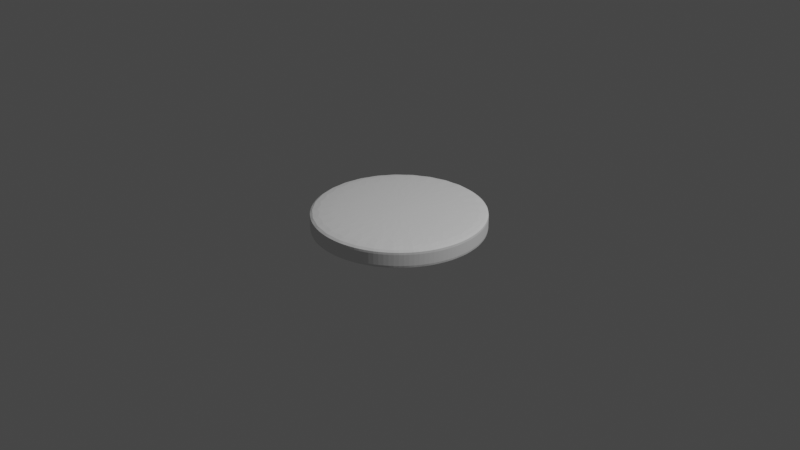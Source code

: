 # Source: Cookie_Round_Plain.blend  (saved by Blender 3.6.13; exported with 4.5.12 LTS)
import bpy
from mathutils import Matrix  # noqa: F401  (used for matrix-valued properties, if any)

bpy.ops.wm.read_factory_settings(use_empty=True)
scene = bpy.context.scene
scene.name = 'Scene'

# ---- collections
col_collection = bpy.data.collections.new('Collection'); scene.collection.children.link(col_collection)

# ---- world
world_world = bpy.data.worlds.new('World'); scene.world = world_world
world_world.use_nodes = True; world_world.node_tree.nodes.clear()
_N = world_world.node_tree.nodes; _L = world_world.node_tree.links
n0 = _N.new('ShaderNodeOutputWorld'); n0.name = 'World Output'; n0.location = (300, 300)
n1 = _N.new('ShaderNodeBackground'); n1.name = 'Background'; n1.location = (10, 300)
n1.inputs[0].default_value = (0.05088, 0.05088, 0.05088, 1.0)
_L.new(n1.outputs[0], n0.inputs[0])
n0.is_active_output = True
world_world.color = (0.05088, 0.05088, 0.05088)
world_world.use_sun_shadow = False
world_world.sun_shadow_jitter_overblur = 0.0

# ---- cameras
cam_camera = bpy.data.cameras.new('Camera')
cam_camera.clip_end = 100.0
cam_camera.ortho_scale = 7.314

# ---- lights
light_light = bpy.data.lights.new('Light', 'POINT')
light_light.transmission_factor = 0.0
light_light.energy = 1000.0
light_light.shadow_soft_size = 0.1
light_light.shadow_maximum_resolution = 0.006
light_light.use_absolute_resolution = True

# ---- meshes
me_cylinder = bpy.data.meshes.new('Cylinder')
me_cylinder.from_pydata([(0.0, 0.91, -0.07272), (0.0, 0.91, 0.07928), (0.1956, 0.8887, -0.07272), (0.1956, 0.8887, 0.07928), (0.3821, 0.8259, -0.07272), (0.3821, 0.8259, 0.07928), (0.5507, 0.7244, -0.07272), (0.5507, 0.7244, 0.07928), (0.6936, 0.5891, -0.07272), (0.6936, 0.5891, 0.07928), (0.804, 0.4263, -0.07272), (0.804, 0.4263, 0.07928), (0.8768, 0.2435, -0.07272), (0.8768, 0.2435, 0.07928), (0.9087, 0.04927, -0.07272), (0.9087, 0.04927, 0.07928), (0.898, -0.1472, -0.07272), (0.898, -0.1472, 0.07928), (0.8454, -0.3368, -0.07272), (0.8454, -0.3368, 0.07928), (0.7532, -0.5107, -0.07272), (0.7532, -0.5107, 0.07928), (0.6258, -0.6607, -0.07272), (0.6258, -0.6607, 0.07928), (0.4692, -0.7797, -0.07272), (0.4692, -0.7797, 0.07928), (0.2906, -0.8624, -0.07272), (0.2906, -0.8624, 0.07928), (0.09839, -0.9047, -0.07272), (0.09839, -0.9047, 0.07928), (-0.09839, -0.9047, -0.07272), (-0.09839, -0.9047, 0.07928), (-0.2906, -0.8624, -0.07272), (-0.2906, -0.8624, 0.07928), (-0.4692, -0.7797, -0.07272), (-0.4692, -0.7797, 0.07928), (-0.6258, -0.6607, -0.07272), (-0.6258, -0.6607, 0.07928), (-0.7532, -0.5107, -0.07272), (-0.7532, -0.5107, 0.07928), (-0.8454, -0.3368, -0.07272), (-0.8454, -0.3368, 0.07928), (-0.898, -0.1472, -0.07272), (-0.898, -0.1472, 0.07928), (-0.9087, 0.04927, -0.07272), (-0.9087, 0.04927, 0.07928), (-0.8768, 0.2435, -0.07272), (-0.8768, 0.2435, 0.07928), (-0.804, 0.4263, -0.07272), (-0.804, 0.4263, 0.07928), (-0.6936, 0.5891, -0.07272), (-0.6936, 0.5891, 0.07928), (-0.5507, 0.7244, -0.07272), (-0.5507, 0.7244, 0.07928), (-0.3821, 0.8259, -0.07272), (-0.3821, 0.8259, 0.07928), (-0.1956, 0.8887, -0.07272), (-0.1956, 0.8887, 0.07928), (4.658e-10, 0.91, 0.1283), (0.1956, 0.8887, 0.1283), (0.3821, 0.8259, 0.1283), (0.5507, 0.7244, 0.1283), (0.6936, 0.5891, 0.1283), (0.804, 0.4263, 0.1283), (0.8768, 0.2435, 0.1283), (0.9087, 0.04927, 0.1283), (0.898, -0.1472, 0.1283), (0.8454, -0.3368, 0.1283), (0.7532, -0.5107, 0.1283), (0.6258, -0.6607, 0.1283), (0.4692, -0.7797, 0.1283), (0.2906, -0.8624, 0.1283), (0.09839, -0.9047, 0.1283), (-0.09839, -0.9047, 0.1283), (-0.2906, -0.8624, 0.1283), (-0.4692, -0.7797, 0.1283), (-0.6258, -0.6607, 0.1283), (-0.7532, -0.5107, 0.1283), (-0.8454, -0.3368, 0.1283), (-0.898, -0.1472, 0.1283), (-0.9087, 0.04927, 0.1283), (-0.8768, 0.2435, 0.1283), (-0.804, 0.4263, 0.1283), (-0.6936, 0.5891, 0.1283), (-0.5507, 0.7244, 0.1283), (-0.3821, 0.8259, 0.1283), (-0.1956, 0.8887, 0.1283), (5.453e-10, 0.91, -0.1137), (0.1956, 0.8887, -0.1137), (0.3821, 0.8259, -0.1137), (0.5507, 0.7244, -0.1137), (0.6936, 0.5891, -0.1137), (0.804, 0.4263, -0.1137), (0.8768, 0.2435, -0.1137), (0.9087, 0.04927, -0.1137), (0.898, -0.1472, -0.1137), (0.8454, -0.3368, -0.1137), (0.7532, -0.5107, -0.1137), (0.6258, -0.6607, -0.1137), (0.4692, -0.7797, -0.1137), (0.2906, -0.8624, -0.1137), (0.09839, -0.9047, -0.1137), (-0.09839, -0.9047, -0.1137), (-0.2906, -0.8624, -0.1137), (-0.4692, -0.7797, -0.1137), (-0.6258, -0.6607, -0.1137), (-0.7532, -0.5107, -0.1137), (-0.8454, -0.3368, -0.1137), (-0.898, -0.1472, -0.1137), (-0.9087, 0.04927, -0.1137), (-0.8768, 0.2435, -0.1137), (-0.804, 0.4263, -0.1137), (-0.6936, 0.5891, -0.1137), (-0.5507, 0.7244, -0.1137), (-0.3821, 0.8259, -0.1137), (-0.1956, 0.8887, -0.1137)], [], [(0, 1, 3, 2), (2, 3, 5, 4), (4, 5, 7, 6), (6, 7, 9, 8), (8, 9, 11, 10), (10, 11, 13, 12), (12, 13, 15, 14), (14, 15, 17, 16), (16, 17, 19, 18), (18, 19, 21, 20), (20, 21, 23, 22), (22, 23, 25, 24), (24, 25, 27, 26), (26, 27, 29, 28), (28, 29, 31, 30), (30, 31, 33, 32), (32, 33, 35, 34), (34, 35, 37, 36), (36, 37, 39, 38), (38, 39, 41, 40), (40, 41, 43, 42), (42, 43, 45, 44), (44, 45, 47, 46), (46, 47, 49, 48), (48, 49, 51, 50), (50, 51, 53, 52), (52, 53, 55, 54), (15, 13, 64, 65), (54, 55, 57, 56), (56, 57, 1, 0), (8, 10, 92, 91), (59, 58, 86, 85, 84, 83, 82, 81, 80, 79, 78, 77, 76, 75, 74, 73, 72, 71, 70, 69, 68, 67, 66, 65, 64, 63, 62, 61, 60), (33, 31, 73, 74), (51, 49, 82, 83), (7, 5, 60, 61), (25, 23, 69, 70), (43, 41, 78, 79), (17, 15, 65, 66), (35, 33, 74, 75), (53, 51, 83, 84), (9, 7, 61, 62), (27, 25, 70, 71), (45, 43, 79, 80), (19, 17, 66, 67), (37, 35, 75, 76), (55, 53, 84, 85), (11, 9, 62, 63), (29, 27, 71, 72), (47, 45, 80, 81), (3, 1, 58, 59), (21, 19, 67, 68), (39, 37, 76, 77), (57, 55, 85, 86), (13, 11, 63, 64), (31, 29, 72, 73), (49, 47, 81, 82), (5, 3, 59, 60), (23, 21, 68, 69), (41, 39, 77, 78), (1, 57, 86, 58), (87, 88, 89, 90, 91, 92, 93, 94, 95, 96, 97, 98, 99, 100, 101, 102, 103, 104, 105, 106, 107, 108, 109, 110, 111, 112, 113, 114, 115), (26, 28, 101, 100), (0, 2, 88, 87), (44, 46, 110, 109), (18, 20, 97, 96), (36, 38, 106, 105), (54, 56, 115, 114), (10, 12, 93, 92), (28, 30, 102, 101), (46, 48, 111, 110), (2, 4, 89, 88), (20, 22, 98, 97), (38, 40, 107, 106), (56, 0, 87, 115), (12, 14, 94, 93), (30, 32, 103, 102), (48, 50, 112, 111), (4, 6, 90, 89), (22, 24, 99, 98), (40, 42, 108, 107), (14, 16, 95, 94), (32, 34, 104, 103), (50, 52, 113, 112), (6, 8, 91, 90), (24, 26, 100, 99), (42, 44, 109, 108), (16, 18, 96, 95), (34, 36, 105, 104), (52, 54, 114, 113)])
_uv = me_cylinder.uv_layers.new(name='UVMap')
_uv.uv.foreach_set('vector', [1.0, 0.5, 1.0, 1.0, 0.9655, 1.0, 0.9655, 0.5, 0.9655, 0.5, 0.9655, 1.0, 0.931, 1.0, 0.931, 0.5, 0.931, 0.5, 0.931, 1.0, 0.8966, 1.0, 0.8966, 0.5, 0.8966, 0.5, 0.8966, 1.0, 0.8621, 1.0, 0.8621, 0.5, 0.8621, 0.5, 0.8621, 1.0, 0.8276, 1.0, 0.8276, 0.5, 0.8276, 0.5, 0.8276, 1.0, 0.7931, 1.0, 0.7931, 0.5, 0.7931, 0.5, 0.7931, 1.0, 0.7586, 1.0, 0.7586, 0.5, 0.7586, 0.5, 0.7586, 1.0, 0.7241, 1.0, 0.7241, 0.5, 0.7241, 0.5, 0.7241, 1.0, 0.6897, 1.0, 0.6897, 0.5, 0.6897, 0.5, 0.6897, 1.0, 0.6552, 1.0, 0.6552, 0.5, 0.6552, 0.5, 0.6552, 1.0, 0.6207, 1.0, 0.6207, 0.5, 0.6207, 0.5, 0.6207, 1.0, 0.5862, 1.0, 0.5862, 0.5, 0.5862, 0.5, 0.5862, 1.0, 0.5517, 1.0, 0.5517, 0.5, 0.5517, 0.5, 0.5517, 1.0, 0.5172, 1.0, 0.5172, 0.5, 0.5172, 0.5, 0.5172, 1.0, 0.4828, 1.0, 0.4828, 0.5, 0.4828, 0.5, 0.4828, 1.0, 0.4483, 1.0, 0.4483, 0.5, 0.4483, 0.5, 0.4483, 1.0, 0.4138, 1.0, 0.4138, 0.5, 0.4138, 0.5, 0.4138, 1.0, 0.3793, 1.0, 0.3793, 0.5, 0.3793, 0.5, 0.3793, 1.0, 0.3448, 1.0, 0.3448, 0.5, 0.3448, 0.5, 0.3448, 1.0, 0.3103, 1.0, 0.3103, 0.5, 0.3103, 0.5, 0.3103, 1.0, 0.2759, 1.0, 0.2759, 0.5, 0.2759, 0.5, 0.2759, 1.0, 0.2414, 1.0, 0.2414, 0.5, 0.2414, 0.5, 0.2414, 1.0, 0.2069, 1.0, 0.2069, 0.5, 0.2069, 0.5, 0.2069, 1.0, 0.1724, 1.0, 0.1724, 0.5, 0.1724, 0.5, 0.1724, 1.0, 0.1379, 1.0, 0.1379, 0.5, 0.1379, 0.5, 0.1379, 1.0, 0.1034, 1.0, 0.1034, 0.5, 0.1034, 0.5, 0.1034, 1.0, 0.06897, 1.0, 0.06897, 0.5, 0.7586, 1.0, 0.7931, 1.0, 0.7931, 1.0, 0.7586, 1.0, 0.06897, 0.5, 0.06897, 1.0, 0.03448, 1.0, 0.03448, 0.5, 0.03448, 0.5, 0.03448, 1.0, -2.012e-07, 1.0, -2.012e-07, 0.5, 0.8621, 0.5, 0.8276, 0.5, 0.8276, 0.5, 0.8621, 0.5, 0.3016, 0.4844, 0.25, 0.49, 0.1984, 0.4844, 0.1492, 0.4678, 0.1048, 0.4411, 0.06708, 0.4054, 0.03796, 0.3624, 0.01875, 0.3142, 0.01035, 0.263, 0.01316, 0.2112, 0.02705, 0.1612, 0.05135, 0.1153, 0.08495, 0.07576, 0.1263, 0.04435, 0.1734, 0.02256, 0.2241, 0.01141, 0.2759, 0.01141, 0.3266, 0.02256, 0.3737, 0.04435, 0.415, 0.07576, 0.4486, 0.1153, 0.473, 0.1612, 0.4868, 0.2112, 0.4896, 0.263, 0.4813, 0.3142, 0.462, 0.3624, 0.4329, 0.4054, 0.3952, 0.4411, 0.3508, 0.4678, 0.4483, 1.0, 0.4828, 1.0, 0.4828, 1.0, 0.4483, 1.0, 0.1379, 1.0, 0.1724, 1.0, 0.1724, 1.0, 0.1379, 1.0, 0.8966, 1.0, 0.931, 1.0, 0.931, 1.0, 0.8966, 1.0, 0.5862, 1.0, 0.6207, 1.0, 0.6207, 1.0, 0.5862, 1.0, 0.2759, 1.0, 0.3103, 1.0, 0.3103, 1.0, 0.2759, 1.0, 0.7241, 1.0, 0.7586, 1.0, 0.7586, 1.0, 0.7241, 1.0, 0.4138, 1.0, 0.4483, 1.0, 0.4483, 1.0, 0.4138, 1.0, 0.1034, 1.0, 0.1379, 1.0, 0.1379, 1.0, 0.1034, 1.0, 0.8621, 1.0, 0.8966, 1.0, 0.8966, 1.0, 0.8621, 1.0, 0.5517, 1.0, 0.5862, 1.0, 0.5862, 1.0, 0.5517, 1.0, 0.2414, 1.0, 0.2759, 1.0, 0.2759, 1.0, 0.2414, 1.0, 0.6897, 1.0, 0.7241, 1.0, 0.7241, 1.0, 0.6897, 1.0, 0.3793, 1.0, 0.4138, 1.0, 0.4138, 1.0, 0.3793, 1.0, 0.06897, 1.0, 0.1034, 1.0, 0.1034, 1.0, 0.06897, 1.0, 0.8276, 1.0, 0.8621, 1.0, 0.8621, 1.0, 0.8276, 1.0, 0.5172, 1.0, 0.5517, 1.0, 0.5517, 1.0, 0.5172, 1.0, 0.2069, 1.0, 0.2414, 1.0, 0.2414, 1.0, 0.2069, 1.0, 0.9655, 1.0, 1.0, 1.0, 1.0, 1.0, 0.9655, 1.0, 0.6552, 1.0, 0.6897, 1.0, 0.6897, 1.0, 0.6552, 1.0, 0.3448, 1.0, 0.3793, 1.0, 0.3793, 1.0, 0.3448, 1.0, 0.03448, 1.0, 0.06897, 1.0, 0.06897, 1.0, 0.03448, 1.0, 0.7931, 1.0, 0.8276, 1.0, 0.8276, 1.0, 0.7931, 1.0, 0.4828, 1.0, 0.5172, 1.0, 0.5172, 1.0, 0.4828, 1.0, 0.1724, 1.0, 0.2069, 1.0, 0.2069, 1.0, 0.1724, 1.0, 0.931, 1.0, 0.9655, 1.0, 0.9655, 1.0, 0.931, 1.0, 0.6207, 1.0, 0.6552, 1.0, 0.6552, 1.0, 0.6207, 1.0, 0.3103, 1.0, 0.3448, 1.0, 0.3448, 1.0, 0.3103, 1.0, -2.012e-07, 1.0, 0.03448, 1.0, 0.03448, 1.0, -2.012e-07, 1.0, 0.75, 0.49, 0.8016, 0.4844, 0.8508, 0.4678, 0.8952, 0.4411, 0.9329, 0.4054, 0.962, 0.3624, 0.9813, 0.3142, 0.9896, 0.263, 0.9868, 0.2112, 0.973, 0.1612, 0.9486, 0.1153, 0.915, 0.07576, 0.8737, 0.04435, 0.8266, 0.02256, 0.7759, 0.01141, 0.7241, 0.01141, 0.6734, 0.02256, 0.6263, 0.04435, 0.585, 0.07576, 0.5514, 0.1153, 0.527, 0.1612, 0.5132, 0.2112, 0.5104, 0.263, 0.5187, 0.3142, 0.538, 0.3624, 0.5671, 0.4054, 0.6048, 0.4411, 0.6492, 0.4678, 0.6984, 0.4844, 0.5517, 0.5, 0.5172, 0.5, 0.5172, 0.5, 0.5517, 0.5, 1.0, 0.5, 0.9655, 0.5, 0.9655, 0.5, 1.0, 0.5, 0.2414, 0.5, 0.2069, 0.5, 0.2069, 0.5, 0.2414, 0.5, 0.6897, 0.5, 0.6552, 0.5, 0.6552, 0.5, 0.6897, 0.5, 0.3793, 0.5, 0.3448, 0.5, 0.3448, 0.5, 0.3793, 0.5, 0.06897, 0.5, 0.03448, 0.5, 0.03448, 0.5, 0.06897, 0.5, 0.8276, 0.5, 0.7931, 0.5, 0.7931, 0.5, 0.8276, 0.5, 0.5172, 0.5, 0.4828, 0.5, 0.4828, 0.5, 0.5172, 0.5, 0.2069, 0.5, 0.1724, 0.5, 0.1724, 0.5, 0.2069, 0.5, 0.9655, 0.5, 0.931, 0.5, 0.931, 0.5, 0.9655, 0.5, 0.6552, 0.5, 0.6207, 0.5, 0.6207, 0.5, 0.6552, 0.5, 0.3448, 0.5, 0.3103, 0.5, 0.3103, 0.5, 0.3448, 0.5, 0.03448, 0.5, -2.012e-07, 0.5, -2.012e-07, 0.5, 0.03448, 0.5, 0.7931, 0.5, 0.7586, 0.5, 0.7586, 0.5, 0.7931, 0.5, 0.4828, 0.5, 0.4483, 0.5, 0.4483, 0.5, 0.4828, 0.5, 0.1724, 0.5, 0.1379, 0.5, 0.1379, 0.5, 0.1724, 0.5, 0.931, 0.5, 0.8966, 0.5, 0.8966, 0.5, 0.931, 0.5, 0.6207, 0.5, 0.5862, 0.5, 0.5862, 0.5, 0.6207, 0.5, 0.3103, 0.5, 0.2759, 0.5, 0.2759, 0.5, 0.3103, 0.5, 0.7586, 0.5, 0.7241, 0.5, 0.7241, 0.5, 0.7586, 0.5, 0.4483, 0.5, 0.4138, 0.5, 0.4138, 0.5, 0.4483, 0.5, 0.1379, 0.5, 0.1034, 0.5, 0.1034, 0.5, 0.1379, 0.5, 0.8966, 0.5, 0.8621, 0.5, 0.8621, 0.5, 0.8966, 0.5, 0.5862, 0.5, 0.5517, 0.5, 0.5517, 0.5, 0.5862, 0.5, 0.2759, 0.5, 0.2414, 0.5, 0.2414, 0.5, 0.2759, 0.5, 0.7241, 0.5, 0.6897, 0.5, 0.6897, 0.5, 0.7241, 0.5, 0.4138, 0.5, 0.3793, 0.5, 0.3793, 0.5, 0.4138, 0.5, 0.1034, 0.5, 0.06897, 0.5, 0.06897, 0.5, 0.1034, 0.5])
me_cylinder.update()

# ---- objects
ob_light = bpy.data.objects.new('Light', light_light)
ob_camera = bpy.data.objects.new('Camera', cam_camera)
ob_cylinder = bpy.data.objects.new('Cylinder', me_cylinder)

# ---- transforms, parenting, visibility, modifiers, constraints
ob_light.location = (4.076, 1.005, 5.904)
ob_light.rotation_euler = (0.6503, 0.05522, 1.866)
ob_light.lock_rotations_4d = False
ob_light.empty_display_type = 'ARROWS'
ob_light.color = (0.0, 0.0, 0.0, 0.0)
ob_light.lineart.crease_threshold = 0.0
ob_camera.location = (7.359, -6.926, 4.958)
ob_camera.rotation_euler = (1.109, 0.0, 0.8149)
ob_camera.lock_rotations_4d = False
ob_camera.empty_display_type = 'ARROWS'
ob_camera.color = (0.0, 0.0, 0.0, 0.0)
ob_camera.display_type = 'WIRE'
ob_camera.lineart.crease_threshold = 0.0
ob_cylinder.location = (0.0, 0.0, 0.0)
_m = ob_cylinder.modifiers.new('Subdivision', 'SUBSURF')
_m.levels = 2

# ---- collection membership
col_collection.objects.link(ob_light)
col_collection.objects.link(ob_camera)
col_collection.objects.link(ob_cylinder)

# ---- scene / render settings (as saved in the file)
scene.camera = ob_camera
scene.frame_start = 1; scene.frame_end = 250; scene.frame_set(1)
scene.render.engine = 'BLENDER_EEVEE_NEXT'
scene.cycles.sampling_pattern = 'TABULATED_SOBOL'
scene.view_settings.view_transform = 'Filmic'
bpy.context.view_layer.update()
